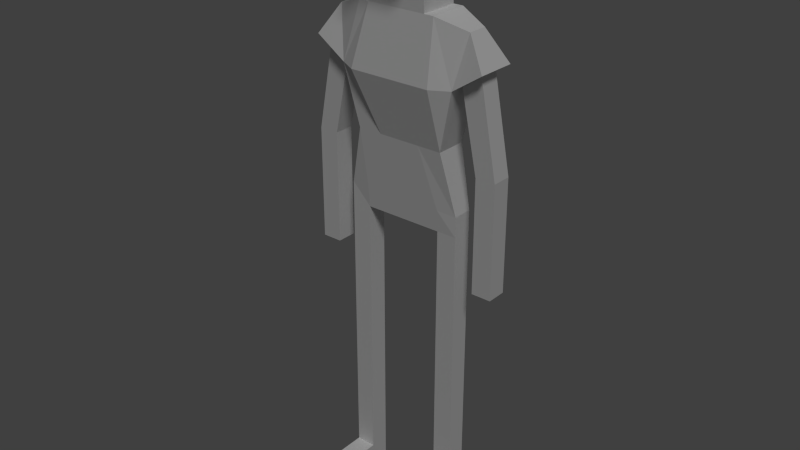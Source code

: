 # Source: Female_Player.blend  (saved by Blender 2.76.0; exported with 4.5.12 LTS)
import bpy
from mathutils import Matrix  # noqa: F401  (used for matrix-valued properties, if any)

bpy.ops.wm.read_factory_settings(use_empty=True)
scene = bpy.context.scene
scene.name = 'Scene'

# ---- collections
col_collection_1 = bpy.data.collections.new('Collection 1'); scene.collection.children.link(col_collection_1)

# ---- materials (node trees are filled in below, after node groups)
mat_player_material = bpy.data.materials.new('Player Material')
mat_player_material.alpha_threshold = 0.0
mat_player_material.use_transparent_shadow = False
mat_player_material.roughness = 0.5

# ---- material node trees

# ---- world
world_world = bpy.data.worlds.new('World'); scene.world = world_world
world_world.color = (0.05088, 0.05088, 0.05088)
world_world.use_sun_shadow = False
world_world.sun_shadow_jitter_overblur = 0.0
world_world.cycles.sampling_method = 'MANUAL'
world_world.cycles.sample_map_resolution = 256

# ---- lights
light_lamp = bpy.data.lights.new('Lamp', 'SUN')
light_lamp.transmission_factor = 0.0
light_lamp.cutoff_distance = 30.0
light_lamp.angle = 0.1993
light_lamp.energy = 1.0
light_lamp.shadow_buffer_clip_start = 1.001
light_lamp.shadow_soft_size = 0.1
light_lamp.shadow_cascade_max_distance = 1000.0
light_lamp.cycles.use_multiple_importance_sampling = False

# ---- meshes
me_player_001 = bpy.data.meshes.new('Player.001')
me_player_001.from_pydata([(0.6, -0.1, -1.0), (0.4, -0.2, 1.0), (0.6, 0.1, -1.0), (0.4, 0.2, 1.0), (0.3, -0.2, 1.0), (0.2, -0.1, 1.9), (0.3, 0.2, 1.0), (0.2, 0.1, 1.9), (0.9, -0.2, 0.6), (0.7, -0.1, 0.9), (0.9, 0.2, 0.6), (0.7, 0.1, 0.9), (-0.3, -0.5, 1.58), (-0.3, -0.5, 1.6), (0.3, -0.2, 1.58), (0.3, -0.2, 1.6), (0.4, -0.1, -4.0), (0.4, -0.1, -1.0), (0.4, 0.1, -4.0), (0.4, 0.1, -1.0), (0.6, -0.1, -4.0), (0.6, 0.1, -4.0), (0.6, 0.2, 0.4), (0.6, -0.2, 0.4), (0.8, -0.1, -1.5), (0.6, -0.1, 0.6), (0.8, 0.1, -1.5), (0.6, 0.1, 0.6), (1.0, -0.1, -1.5), (0.8, -0.1, 0.7), (1.0, 0.1, -1.5), (0.8, 0.1, 0.7), (0.4, -0.1, -2.5), (0.4, 0.1, -2.5), (0.6, 0.1, -2.5), (0.6, -0.1, -2.5), (0.4, 0.1, -3.8), (0.6, 0.1, -3.8), (0.6, -0.1, -3.8), (0.4, -0.1, -3.8), (0.6, -0.5, -3.8), (0.6, -0.5, -4.0), (0.4, -0.5, -4.0), (0.4, -0.5, -3.8), (0.3, 0.2, 1.6), (-0.6, -0.1, -1.0), (-0.4, -0.2, 1.0), (-0.6, 0.1, -1.0), (-0.4, 0.2, 1.0), (-0.3, -0.2, 1.0), (-0.2, -0.1, 1.9), (-0.3, 0.2, 1.0), (-0.2, 0.1, 1.9), (-0.9, -0.2, 0.6), (-0.7, -0.1, 0.9), (-0.9, 0.2, 0.6), (-0.7, 0.1, 0.9), (0.3, -0.5, 1.58), (0.3, -0.5, 1.6), (-0.3, -0.2, 1.58), (-0.3, -0.2, 1.6), (-0.4, -0.1, -4.0), (-0.4, -0.1, -1.0), (-0.4, 0.1, -4.0), (-0.4, 0.1, -1.0), (-0.6, -0.1, -4.0), (-0.6, 0.1, -4.0), (-0.6, 0.2, 0.4), (-0.6, -0.2, 0.4), (-0.8, -0.1, -1.5), (-0.6, -0.1, 0.6), (-0.8, 0.1, -1.5), (-0.6, 0.1, 0.6), (-1.0, -0.1, -1.5), (-0.8, -0.1, 0.7), (-1.0, 0.1, -1.5), (-0.8, 0.1, 0.7), (-0.4, -0.1, -2.5), (-0.4, 0.1, -2.5), (-0.6, 0.1, -2.5), (-0.6, -0.1, -2.5), (-0.4, 0.1, -3.8), (-0.6, 0.1, -3.8), (-0.6, -0.1, -3.8), (-0.4, -0.1, -3.8), (-0.6, -0.5, -3.8), (-0.6, -0.5, -4.0), (-0.4, -0.5, -4.0), (-0.4, -0.5, -3.8), (-0.3, 0.2, 1.6), (0.3, 0.2, 1.58), (-0.3, 0.2, 1.58), (0.42, -0.3, 0.4), (0.42, 0.2, 0.4), (-0.42, -0.3, 0.4), (-0.42, 0.2, 0.4), (-0.8, -0.1, -0.36), (-0.8, 0.1, -0.36), (-1.0, 0.1, -0.36), (-1.0, -0.1, -0.36), (0.8, -0.1, -0.36), (0.8, 0.1, -0.36), (1.0, 0.1, -0.36), (1.0, -0.1, -0.36), (0.6, 0.1, -0.8), (0.6, -0.1, -0.8), (-0.6, 0.1, -0.8), (-0.6, -0.1, -0.8), (-0.4031, 0.2154, -0.785), (0.4031, -0.1154, -0.785), (0.4031, 0.2154, -0.785), (-0.4031, -0.1154, -0.785), (-0.2114, 0.1571, -0.2005), (0.2114, -0.1571, -0.2005), (0.2114, 0.1571, -0.2005), (-0.2114, -0.1571, -0.2005), (0.4571, 0.1571, -0.2005), (0.4571, -0.1571, -0.2005), (-0.4571, 0.1571, -0.2005), (-0.4571, -0.1571, -0.2005), (0.0, 0.1, -1.0), (0.0, -0.1, -1.0), (0.0, 0.1, 1.9), (0.0, 0.2, 1.6), (0.0, 0.2, 1.58), (0.0, 0.2, 1.0)], [], [(112, 118, 67, 95), (104, 105, 0, 2), (11, 9, 8, 10), (60, 59, 12, 13), (59, 14, 57, 12), (39, 36, 18, 16), (36, 37, 21, 18), (37, 38, 20, 21), (20, 38, 40, 41), (16, 18, 21, 20), (100, 101, 26, 24), (101, 102, 30, 26), (102, 103, 28, 30), (103, 100, 24, 28), (24, 26, 30, 28), (17, 19, 33, 32), (3, 11, 10, 22), (9, 1, 23, 8), (23, 22, 10, 8), (9, 11, 3, 1), (0, 17, 32, 35), (2, 0, 35, 34), (19, 2, 34, 33), (35, 32, 39, 38), (34, 35, 38, 37), (33, 34, 37, 36), (32, 33, 36, 39), (40, 43, 42, 41), (38, 39, 43, 40), (39, 16, 42, 43), (16, 20, 41, 42), (123, 124, 91, 89), (123, 89, 52, 122), (7, 5, 15, 44), (15, 60, 13, 58), (106, 47, 45, 107), (56, 55, 53, 54), (125, 51, 91, 124), (84, 61, 63, 81), (81, 63, 66, 82), (82, 66, 65, 83), (65, 86, 85, 83), (61, 65, 66, 63), (96, 69, 71, 97), (97, 71, 75, 98), (98, 75, 73, 99), (99, 73, 69, 96), (69, 73, 75, 71), (62, 77, 78, 64), (48, 67, 55, 56), (54, 53, 68, 46), (68, 53, 55, 67), (54, 46, 48, 56), (45, 80, 77, 62), (47, 79, 80, 45), (64, 78, 79, 47), (80, 83, 84, 77), (79, 82, 83, 80), (78, 81, 82, 79), (77, 84, 81, 78), (85, 86, 87, 88), (83, 85, 88, 84), (84, 88, 87, 61), (61, 87, 86, 65), (57, 58, 13, 12), (52, 89, 60, 50), (120, 19, 17, 121), (50, 5, 7, 122, 52), (90, 14, 4, 6), (91, 51, 49, 59), (89, 91, 59, 60), (44, 15, 14, 90), (116, 114, 93, 22), (110, 108, 112, 114), (109, 17, 0, 105), (1, 3, 6, 4), (3, 22, 93, 6), (1, 4, 92, 23), (114, 112, 95, 93), (14, 15, 58, 57), (49, 46, 68, 94), (51, 95, 67, 48), (49, 51, 48, 46), (107, 45, 62, 111), (74, 99, 96, 70), (76, 98, 99, 74), (72, 97, 98, 76), (70, 96, 97, 72), (29, 25, 100, 103), (31, 29, 103, 102), (27, 31, 102, 101), (25, 27, 101, 100), (111, 62, 121, 17, 109), (59, 49, 4, 14), (119, 107, 111, 115), (113, 109, 105, 117), (94, 92, 4, 49), (2, 19, 110, 104), (6, 93, 95, 51, 125), (118, 106, 107, 119), (116, 117, 105, 104), (64, 47, 106, 108), (22, 23, 117, 116), (67, 118, 119, 68), (115, 111, 109, 113), (92, 113, 117, 23), (68, 119, 115, 94), (104, 110, 114, 116), (19, 120, 64, 108, 110), (108, 106, 118, 112), (64, 120, 121, 62), (6, 125, 124, 90), (44, 123, 122, 7), (44, 90, 124, 123), (94, 115, 113, 92), (60, 15, 5, 50)])
_uv = me_player_001.uv_layers.new(name='UVMap')
_uv.uv.foreach_set('vector', [0.1748, 0.6504, 0.1753, 0.6062, 0.2829, 0.5926, 0.2806, 0.6218, 0.06678, 0.7833, 0.06665, 0.8166, 0.0331, 0.8161, 0.03357, 0.7826, 0.3559, 0.7941, 0.3776, 0.817, 0.3272, 0.8586, 0.3249, 0.8117, 0.8837, 0.1719, 0.8837, 0.1752, 0.8347, 0.1752, 0.8347, 0.1719, 0.7824, 0.1718, 0.7824, 0.07376, 0.8315, 0.0738, 0.8314, 0.1719, 0.511, 0.2931, 0.511, 0.2613, 0.5428, 0.2613, 0.5428, 0.2931, 0.511, 0.5156, 0.511, 0.4839, 0.5428, 0.4839, 0.5428, 0.5156, 0.511, 0.4839, 0.511, 0.4521, 0.5428, 0.4521, 0.5428, 0.4839, 0.5428, 0.4521, 0.511, 0.4521, 0.511, 0.3885, 0.5428, 0.3885, 0.5746, 0.5156, 0.5428, 0.5156, 0.5428, 0.4839, 0.5746, 0.4839, 0.7435, 0.1701, 0.7755, 0.17, 0.7774, 0.351, 0.7456, 0.3513, 0.6501, 0.171, 0.6812, 0.1736, 0.6822, 0.3521, 0.6497, 0.3521, 0.6812, 0.1736, 0.7123, 0.1734, 0.7148, 0.3517, 0.6822, 0.3521, 0.7123, 0.1734, 0.7435, 0.1701, 0.7456, 0.3513, 0.7148, 0.3517, 0.7456, 0.3513, 0.7774, 0.351, 0.7777, 0.3828, 0.7459, 0.3831, 0.002336, 0.3567, 0.002336, 0.3249, 0.2408, 0.3249, 0.2408, 0.3567, 0.3675, 0.7527, 0.3559, 0.7941, 0.3249, 0.8117, 0.2813, 0.7852, 0.457, 0.782, 0.4413, 0.7323, 0.5363, 0.7619, 0.5082, 0.8112, 0.2712, 0.8485, 0.2813, 0.7852, 0.3249, 0.8117, 0.3272, 0.8586, 0.3776, 0.817, 0.3559, 0.7941, 0.3675, 0.7527, 0.4245, 0.7838, 0.002336, 0.3885, 0.002336, 0.3567, 0.2408, 0.3567, 0.2408, 0.3885, 0.002336, 0.4203, 0.002336, 0.3885, 0.2408, 0.3885, 0.2408, 0.4203, 0.002336, 0.4521, 0.002336, 0.4203, 0.2408, 0.4203, 0.2408, 0.4521, 0.2408, 0.3885, 0.2408, 0.3567, 0.4474, 0.3567, 0.4474, 0.3885, 0.2408, 0.4203, 0.2408, 0.3885, 0.4474, 0.3885, 0.4474, 0.4203, 0.2408, 0.4521, 0.2408, 0.4203, 0.4474, 0.4203, 0.4474, 0.4521, 0.2408, 0.3567, 0.2408, 0.3249, 0.4474, 0.3249, 0.4474, 0.3567, 0.511, 0.3885, 0.511, 0.3567, 0.5428, 0.3567, 0.5428, 0.3885, 0.4474, 0.3885, 0.4474, 0.3567, 0.511, 0.3567, 0.511, 0.3885, 0.511, 0.2931, 0.5428, 0.2931, 0.5428, 0.3567, 0.511, 0.3567, 0.5746, 0.5156, 0.5746, 0.4839, 0.6381, 0.4839, 0.6381, 0.5156, 0.9561, 0.2413, 0.9544, 0.244, 0.9178, 0.2197, 0.9198, 0.2176, 0.9561, 0.2413, 0.9198, 0.2176, 0.9525, 0.183, 0.9799, 0.198, 0.9526, 0.06286, 0.9355, 0.09023, 0.8838, 0.07384, 0.92, 0.02837, 0.8838, 0.07384, 0.8837, 0.1719, 0.8347, 0.1719, 0.8347, 0.0738, 0.07059, 0.5884, 0.0386, 0.5881, 0.03898, 0.5557, 0.07138, 0.556, 0.3577, 0.5851, 0.3272, 0.5669, 0.3306, 0.5203, 0.3799, 0.563, 0.9977, 0.5203, 0.9977, 0.568, 0.9055, 0.568, 0.9055, 0.5203, 0.1295, 0.03413, 0.09771, 0.03413, 0.09771, 0.002336, 0.1295, 0.002336, 0.1295, 0.2567, 0.09771, 0.2567, 0.09771, 0.2249, 0.1295, 0.2249, 0.1295, 0.2249, 0.09771, 0.2249, 0.09771, 0.1931, 0.1295, 0.1931, 0.09771, 0.1931, 0.09771, 0.1295, 0.1295, 0.1295, 0.1295, 0.1931, 0.06592, 0.2567, 0.06592, 0.2249, 0.09771, 0.2249, 0.09771, 0.2567, 0.8667, 0.7334, 0.8687, 0.5521, 0.9005, 0.5524, 0.8987, 0.7334, 0.7732, 0.7324, 0.7728, 0.5513, 0.8054, 0.5513, 0.8043, 0.7298, 0.8043, 0.7298, 0.8054, 0.5513, 0.8379, 0.5517, 0.8354, 0.73, 0.8354, 0.73, 0.8379, 0.5517, 0.8687, 0.5521, 0.8667, 0.7334, 0.8687, 0.5521, 0.869, 0.5203, 0.9008, 0.5206, 0.9005, 0.5524, 0.6381, 0.09771, 0.3997, 0.09771, 0.3997, 0.06592, 0.6381, 0.06592, 0.3683, 0.6264, 0.2829, 0.5926, 0.3272, 0.5669, 0.3577, 0.5851, 0.4525, 0.5517, 0.5038, 0.5203, 0.534, 0.5697, 0.438, 0.603, 0.2743, 0.5292, 0.3306, 0.5203, 0.3272, 0.5669, 0.2829, 0.5926, 0.3799, 0.563, 0.4255, 0.5973, 0.3683, 0.6264, 0.3577, 0.5851, 0.6381, 0.1295, 0.3997, 0.1295, 0.3997, 0.09771, 0.6381, 0.09771, 0.6381, 0.1613, 0.3997, 0.1613, 0.3997, 0.1295, 0.6381, 0.1295, 0.6381, 0.1931, 0.3997, 0.1931, 0.3997, 0.1613, 0.6381, 0.1613, 0.3997, 0.1295, 0.1931, 0.1295, 0.1931, 0.09771, 0.3997, 0.09771, 0.3997, 0.1613, 0.1931, 0.1613, 0.1931, 0.1295, 0.3997, 0.1295, 0.3997, 0.1931, 0.1931, 0.1931, 0.1931, 0.1613, 0.3997, 0.1613, 0.3997, 0.09771, 0.1931, 0.09771, 0.1931, 0.06592, 0.3997, 0.06592, 0.1295, 0.1295, 0.09771, 0.1295, 0.09771, 0.09771, 0.1295, 0.09771, 0.1931, 0.1295, 0.1295, 0.1295, 0.1295, 0.09771, 0.1931, 0.09771, 0.1295, 0.03413, 0.1295, 0.09771, 0.09771, 0.09771, 0.09771, 0.03413, 0.06592, 0.2567, 0.002336, 0.2567, 0.002336, 0.2249, 0.06592, 0.2249, 0.8315, 0.0738, 0.8347, 0.0738, 0.8347, 0.1719, 0.8314, 0.1719, 0.9525, 0.183, 0.9198, 0.2176, 0.8837, 0.1719, 0.9354, 0.1556, 0.03626, 0.6844, 0.03464, 0.7489, 0.002336, 0.748, 0.004108, 0.6834, 0.9354, 0.1556, 0.9355, 0.09023, 0.9682, 0.09026, 0.9681, 0.1229, 0.9681, 0.1556, 0.9055, 0.7905, 0.9055, 0.727, 0.9977, 0.727, 0.9977, 0.7905, 0.9055, 0.568, 0.9977, 0.568, 0.9977, 0.6316, 0.9055, 0.6316, 0.9198, 0.2176, 0.9178, 0.2197, 0.8814, 0.1737, 0.8837, 0.1719, 0.92, 0.02837, 0.8838, 0.07384, 0.8815, 0.07202, 0.918, 0.02619, 0.1743, 0.7684, 0.1756, 0.7238, 0.2797, 0.756, 0.2813, 0.7852, 0.07437, 0.7478, 0.0765, 0.6231, 0.1748, 0.6504, 0.1756, 0.7238, 0.7263, 0.7306, 0.7613, 0.7301, 0.7612, 0.7626, 0.7288, 0.7626, 0.4245, 0.7838, 0.3675, 0.7527, 0.3713, 0.7372, 0.4329, 0.7674, 0.3675, 0.7527, 0.2813, 0.7852, 0.2797, 0.756, 0.3713, 0.7372, 0.4413, 0.7323, 0.4404, 0.7163, 0.5356, 0.7298, 0.5363, 0.7619, 0.1756, 0.7238, 0.1748, 0.6504, 0.2806, 0.6218, 0.2797, 0.756, 0.8838, 0.07057, 0.8838, 0.07384, 0.8347, 0.0738, 0.8347, 0.07053, 0.4376, 0.6194, 0.438, 0.603, 0.534, 0.5697, 0.5341, 0.6023, 0.3723, 0.6421, 0.2806, 0.6218, 0.2829, 0.5926, 0.3683, 0.6264, 0.4329, 0.6125, 0.3723, 0.6421, 0.3683, 0.6264, 0.4255, 0.5973, 0.7287, 0.5677, 0.7613, 0.5677, 0.7612, 0.6002, 0.7262, 0.5998, 0.8341, 0.9011, 0.8354, 0.73, 0.8667, 0.7334, 0.8696, 0.8912, 0.8011, 0.9006, 0.8043, 0.7298, 0.8354, 0.73, 0.8341, 0.9011, 0.7659, 0.8898, 0.7732, 0.7324, 0.8043, 0.7298, 0.8011, 0.9006, 0.8696, 0.8912, 0.8667, 0.7334, 0.8987, 0.7334, 0.9008, 0.8907, 0.7109, 0.002336, 0.7465, 0.01224, 0.7435, 0.1701, 0.7123, 0.1734, 0.678, 0.002796, 0.7109, 0.002336, 0.7123, 0.1734, 0.6812, 0.1736, 0.6428, 0.01363, 0.678, 0.002796, 0.6812, 0.1736, 0.6501, 0.171, 0.7465, 0.01224, 0.7777, 0.01276, 0.7755, 0.17, 0.7435, 0.1701, 0.7262, 0.5998, 0.7612, 0.6002, 0.7613, 0.6652, 0.7613, 0.7301, 0.7263, 0.7306, 0.9055, 0.6316, 0.9977, 0.6316, 0.9977, 0.727, 0.9055, 0.727, 0.6309, 0.5916, 0.7287, 0.5677, 0.7262, 0.5998, 0.6318, 0.6314, 0.6319, 0.6992, 0.7263, 0.7306, 0.7288, 0.7626, 0.6313, 0.7388, 0.5341, 0.6023, 0.5356, 0.7298, 0.4404, 0.7163, 0.4376, 0.6194, 0.03357, 0.7826, 0.03464, 0.7489, 0.07437, 0.7478, 0.06678, 0.7833, 0.3713, 0.7372, 0.2797, 0.756, 0.2806, 0.6218, 0.3723, 0.6421, 0.3726, 0.6897, 0.1753, 0.6062, 0.07059, 0.5884, 0.07138, 0.556, 0.1732, 0.5507, 0.1743, 0.7684, 0.1707, 0.8246, 0.06665, 0.8166, 0.06678, 0.7833, 0.03865, 0.6203, 0.0386, 0.5881, 0.07059, 0.5884, 0.0765, 0.6231, 0.2813, 0.7852, 0.2712, 0.8485, 0.1707, 0.8246, 0.1743, 0.7684, 0.2829, 0.5926, 0.1753, 0.6062, 0.1732, 0.5507, 0.2743, 0.5292, 0.6318, 0.6314, 0.7262, 0.5998, 0.7263, 0.7306, 0.6319, 0.6992, 0.5356, 0.7298, 0.6319, 0.6992, 0.6313, 0.7388, 0.5363, 0.7619, 0.534, 0.5697, 0.6309, 0.5916, 0.6318, 0.6314, 0.5341, 0.6023, 0.06678, 0.7833, 0.07437, 0.7478, 0.1756, 0.7238, 0.1743, 0.7684, 0.03464, 0.7489, 0.03626, 0.6844, 0.03865, 0.6203, 0.0765, 0.6231, 0.07437, 0.7478, 0.0765, 0.6231, 0.07059, 0.5884, 0.1753, 0.6062, 0.1748, 0.6504, 0.03865, 0.6203, 0.03626, 0.6844, 0.004108, 0.6834, 0.006472, 0.6191, 0.9977, 0.7905, 0.9977, 0.8382, 0.9055, 0.8382, 0.9055, 0.7905, 0.92, 0.02837, 0.9562, 0.004773, 0.9799, 0.04789, 0.9526, 0.06286, 0.92, 0.02837, 0.918, 0.02619, 0.9546, 0.002336, 0.9562, 0.004773, 0.5341, 0.6023, 0.6318, 0.6314, 0.6319, 0.6992, 0.5356, 0.7298, 0.8837, 0.1719, 0.8838, 0.07384, 0.9355, 0.09023, 0.9354, 0.1556])
me_player_001.materials.append(mat_player_material)
me_player_001.use_remesh_preserve_volume = False
me_player_001.use_remesh_preserve_attributes = False
me_player_001.use_mirror_vertex_groups = False
me_player_001.update()

# ---- objects
ob_player_female = bpy.data.objects.new('Player.Female', me_player_001)
ob_lamp = bpy.data.objects.new('Lamp', light_lamp)

# ---- transforms, parenting, visibility, modifiers, constraints
ob_player_female.location = (0.0, 0.0, 4.0)
ob_player_female.lineart.crease_threshold = 0.0
ob_lamp.location = (6.0, -6.0, 6.0)
ob_lamp.rotation_euler = (0.6503, 0.05522, 0.7319)
ob_lamp.lock_rotations_4d = False
ob_lamp.empty_display_type = 'ARROWS'
ob_lamp.color = (0.0, 0.0, 0.0, 0.0)
ob_lamp.hide_viewport = True
ob_lamp.lineart.crease_threshold = 0.0
_c = ob_lamp.constraints.new('TRACK_TO'); _c.name = 'AutoTrack'

# ---- collection membership
col_collection_1.objects.link(ob_player_female)
col_collection_1.objects.link(ob_lamp)

# ---- scene / render settings (as saved in the file)
scene.frame_start = 1; scene.frame_end = 250; scene.frame_set(0)
scene.render.engine = 'BLENDER_EEVEE_NEXT'
scene.render.resolution_percentage = 50
scene.render.dither_intensity = 0.0
scene.cycles.use_denoising = False
scene.cycles.samples = 10
scene.cycles.sampling_pattern = 'TABULATED_SOBOL'
scene.cycles.light_sampling_threshold = 0.0
scene.cycles.use_adaptive_sampling = False
scene.cycles.use_light_tree = False
scene.cycles.blur_glossy = 0.0
scene.cycles.pixel_filter_type = 'GAUSSIAN'
scene.cycles.sample_clamp_indirect = 0.0
scene.view_settings.view_transform = 'Standard'
bpy.context.view_layer.update()

# ---- added for rendering (the .blend has no active camera): camera
cam_auto = bpy.data.cameras.new('AutoCamera')
cam_auto.lens = 50.0
cam_auto.sensor_width = 36.0
cam_auto.clip_end = 1000.0
ob_auto_camera = bpy.data.objects.new('AutoCamera', cam_auto)
scene.collection.objects.link(ob_auto_camera)
ob_auto_camera.location = (5.80181, -7.10449, 7.59145)
ob_auto_camera.rotation_euler = (1.09748, -7.21219e-08, 0.694738)
scene.camera = ob_auto_camera
bpy.context.view_layer.update()
